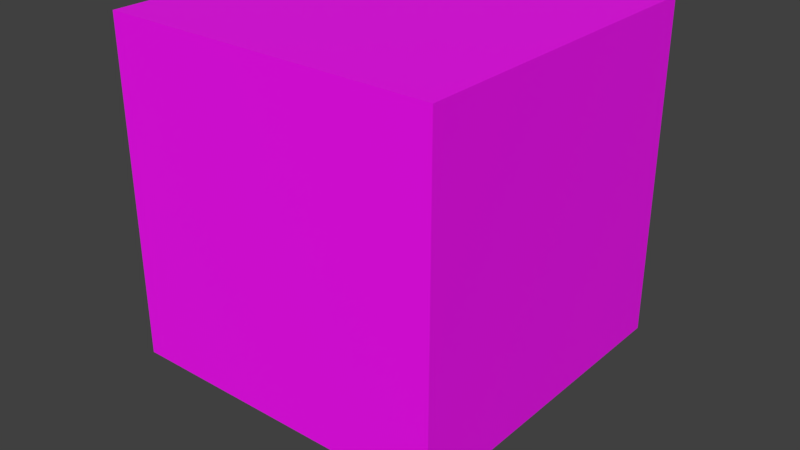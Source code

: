 # Source: box.blend  (saved by Blender 2.93.20; exported with 4.5.12 LTS)
import bpy
from mathutils import Matrix  # noqa: F401  (used for matrix-valued properties, if any)

bpy.ops.wm.read_factory_settings(use_empty=True)
scene = bpy.context.scene
scene.name = 'model'

# ---- collections
col_box = bpy.data.collections.new('box'); scene.collection.children.link(col_box)
col_box_model = bpy.data.collections.new('box model'); col_box.children.link(col_box_model)
col_box_collision = bpy.data.collections.new('box collision'); col_box.children.link(col_box_collision)

# ---- images (referenced by path relative to the original .blend; pixels are not part of the script)
import os
ASSET_DIR = os.environ.get("B2B_ASSET_DIR", "")  # directory of the original .blend (textures are referenced by path, not embedded)
HERE = os.path.dirname(os.path.abspath(__file__))  # packed textures are extracted next to this script under _unpacked/

def load_image(name, relpath, width, height, colorspace="sRGB"):
    """Load a texture the original file referenced (path relative to the .blend, or extracted next to this script)."""
    p = next((c for c in (os.path.join(HERE, relpath), os.path.join(ASSET_DIR, relpath)) if relpath and os.path.exists(c)), "")
    if p:
        img = bpy.data.images.load(p, check_existing=True)
        img.name = name
    else:  # same state as the original file: an image datablock whose file is absent (Cycles renders it pink)
        img = bpy.data.images.new(name, width, height)
        img.source = "FILE"
        img.filepath = "//" + (relpath or name)
    img.colorspace_settings.name = colorspace
    return img
img_testmap_1_1 = load_image('testmap 1:1', '', 1024, 1024, 'sRGB')

# ---- materials (node trees are filled in below, after node groups)
mat_box = bpy.data.materials.new('box')
mat_box.alpha_threshold = 0.0
mat_box.use_transparent_shadow = False
mat_box.roughness = 0.5
mat_box.line_color = (0.0, 0.0, 0.0, 1.0)
mat_collision_shape_001 = bpy.data.materials.new('collision shape.001')
mat_collision_shape_001.alpha_threshold = 0.0
mat_collision_shape_001.use_transparent_shadow = False
mat_collision_shape_001.diffuse_color = (0.0, 0.76, 3.805e-05, 1.0)
mat_collision_shape_001.roughness = 0.5
mat_collision_shape_001.line_color = (0.0, 0.0, 0.0, 0.5)

# ---- material node trees
mat_box.use_nodes = True; mat_box.node_tree.nodes.clear()
_N = mat_box.node_tree.nodes; _L = mat_box.node_tree.links
n0 = _N.new('ShaderNodeBsdfPrincipled'); n0.name = 'Principled BSDF'; n0.location = (10, 300)
n0.distribution = 'GGX'
n0.subsurface_method = 'BURLEY'
n0.inputs[3].default_value = 1.45
n0.inputs[27].default_value = (0.0, 0.0, 0.0, 1.0)
n0.inputs[28].default_value = 1.0
n1 = _N.new('ShaderNodeOutputMaterial'); n1.name = 'Material Output'; n1.location = (300, 300)
n2 = _N.new('ShaderNodeTexImage'); n2.name = 'Image Texture'; n2.location = (-280, 280)
n2.image = img_testmap_1_1
_L.new(n0.outputs[0], n1.inputs[0])
_L.new(n2.outputs[0], n0.inputs[0])
n1.is_active_output = True

# ---- world
world_world = bpy.data.worlds.new('World'); scene.world = world_world
world_world.color = (0.05088, 0.05088, 0.05088)
world_world.use_sun_shadow = False
world_world.sun_shadow_jitter_overblur = 0.0
world_world.cycles.sampling_method = 'MANUAL'

# ---- meshes
me_box = bpy.data.meshes.new('box')
me_box.from_pydata([(1.0, 1.0, 0.0), (1.0, -1.0, 0.0), (-1.0, -1.0, 0.0), (-1.0, 1.0, 0.0), (1.0, 1.0, 2.0), (1.0, -1.0, 2.0), (-1.0, -1.0, 2.0), (-1.0, 1.0, 2.0)], [], [(0, 1, 2, 3), (4, 7, 6, 5), (0, 4, 5, 1), (1, 5, 6, 2), (2, 6, 7, 3), (4, 0, 3, 7)])
me_box.polygons.foreach_set('use_smooth', [True] * 6)
_k = set([(0, 1), (0, 3), (0, 4), (1, 2), (1, 5), (2, 3), (2, 6), (3, 7), (4, 5), (4, 7), (5, 6), (6, 7)])
me_box.attributes.new('sharp_edge', 'BOOLEAN', 'EDGE').data.foreach_set('value', [ (min(e.vertices), max(e.vertices)) in _k for e in me_box.edges])
_uv = me_box.uv_layers.new(name='UVMap')
_uv.uv.foreach_set('vector', [1.0, 0.0, 1.0, 1.0, 0.0, 1.0, 0.0, 0.0, 1.0, 1.0, 0.0, 1.0, 0.0, 0.0, 1.0, 0.0, 1.0, 0.0, 1.0, 1.0, 0.0, 1.0, 0.0, 0.0, 1.0, 0.0, 1.0, 1.0, 0.0, 1.0, 0.0, 0.0, 1.0, 0.0, 1.0, 1.0, 0.0, 1.0, 0.0, 0.0, 0.0, 1.0, 0.0, 0.0, 1.0, 0.0, 1.0, 1.0])
me_box.materials.append(mat_box)
me_box.use_remesh_preserve_volume = False
me_box.use_remesh_preserve_attributes = False
me_box.use_mirror_vertex_groups = False
me_box.update()
me_collision_box_001 = bpy.data.meshes.new('collision box.001')
me_collision_box_001.from_pydata([(0.5, 0.5, -0.5), (0.5, -0.5, -0.5), (-0.5, -0.5, -0.5), (-0.5, 0.5, -0.5), (0.5, 0.5, 0.5), (0.5, -0.5, 0.5), (-0.5, -0.5, 0.5), (-0.5, 0.5, 0.5)], [], [(0, 1, 2, 3), (4, 7, 6, 5), (0, 4, 5, 1), (1, 5, 6, 2), (2, 6, 7, 3), (4, 0, 3, 7)])
me_collision_box_001.materials.append(mat_collision_shape_001)
me_collision_box_001.use_remesh_preserve_volume = False
me_collision_box_001.use_remesh_preserve_attributes = False
me_collision_box_001.use_mirror_vertex_groups = False
me_collision_box_001.update()

# ---- objects
ob_box = bpy.data.objects.new('box', me_box)
ob_collision_box_004 = bpy.data.objects.new('collision box.004', me_collision_box_001)

# ---- transforms, parenting, visibility, modifiers, constraints
ob_box.location = (0.0, 0.0, 0.0)
ob_box.lock_rotations_4d = False
ob_box.empty_display_type = 'ARROWS'
ob_box.lineart.crease_threshold = 0.0
_m = ob_box.modifiers.new('EdgeSplit', 'EDGE_SPLIT')
_m.use_edge_angle = False
ob_collision_box_004.parent = ob_box
ob_collision_box_004.location = (0.0, 0.0, 1.0)
ob_collision_box_004.scale = (2.0, 2.0, 2.0)
ob_collision_box_004.lock_rotations_4d = False
ob_collision_box_004.empty_display_type = 'ARROWS'
ob_collision_box_004.display_type = 'SOLID'
ob_collision_box_004.show_transparent = True
ob_collision_box_004.lineart.crease_threshold = 0.0

# ---- collection membership
col_box_model.objects.link(ob_box)
col_box_collision.objects.link(ob_collision_box_004)
def _layer_coll(name, lc=None):
    lc = lc or bpy.context.view_layer.layer_collection
    for c in lc.children:
        if c.name == name: return c
        r = _layer_coll(name, c)
        if r: return r
_layer_coll('box collision').exclude = True

# ---- scene / render settings (as saved in the file)
scene.frame_start = 1; scene.frame_end = 250; scene.frame_set(1)
scene.render.engine = 'BLENDER_EEVEE_NEXT'
scene.render.image_settings.color_mode = 'RGB'
scene.render.image_settings.compression = 90
scene.render.resolution_percentage = 50
scene.render.dither_intensity = 0.0
scene.render.bake_margin = 2
scene.render.bake_bias = 0.0
scene.cycles.use_denoising = False
scene.cycles.samples = 128
scene.cycles.sampling_pattern = 'TABULATED_SOBOL'
scene.cycles.use_adaptive_sampling = False
scene.cycles.use_light_tree = False
scene.cycles.blur_glossy = 0.0
scene.cycles.sample_clamp_indirect = 0.0
scene.view_settings.view_transform = 'Standard'
bpy.context.view_layer.update()

# ---- added for rendering (the .blend has no active camera and no usable light): camera, sun
cam_auto = bpy.data.cameras.new('AutoCamera')
cam_auto.lens = 50.0
cam_auto.sensor_width = 36.0
cam_auto.clip_end = 1000.0
ob_auto_camera = bpy.data.objects.new('AutoCamera', cam_auto)
scene.collection.objects.link(ob_auto_camera)
ob_auto_camera.location = (3.49265, -4.19118, 3.54412)
ob_auto_camera.rotation_euler = (1.09748, -7.21219e-08, 0.694738)
scene.camera = ob_auto_camera
light_auto_sun = bpy.data.lights.new('AutoSun', 'SUN')
light_auto_sun.energy = 3.0
light_auto_sun.angle = 0.0523599
ob_auto_sun = bpy.data.objects.new('AutoSun', light_auto_sun)
scene.collection.objects.link(ob_auto_sun)
ob_auto_sun.rotation_euler = (0.872665, 0.174533, 0.523599)
bpy.context.view_layer.update()
